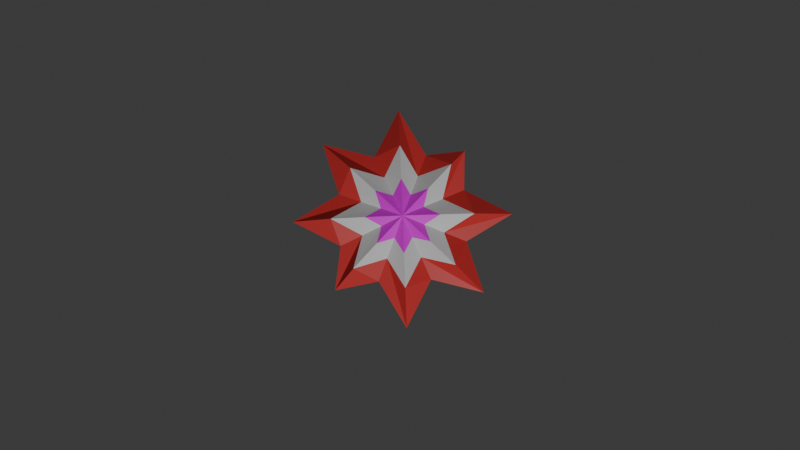 # Source: damage_pickup.blend  (saved by Blender 5.0.119; exported with 4.5.12 LTS)
import bpy
from mathutils import Matrix  # noqa: F401  (used for matrix-valued properties, if any)

bpy.ops.wm.read_factory_settings(use_empty=True)
scene = bpy.context.scene
scene.name = 'Scene'

# ---- collections
col_collection = bpy.data.collections.new('Collection'); scene.collection.children.link(col_collection)

# ---- images (referenced by path relative to the original .blend; pixels are not part of the script)
import os
ASSET_DIR = os.environ.get("B2B_ASSET_DIR", "")  # directory of the original .blend (textures are referenced by path, not embedded)
HERE = os.path.dirname(os.path.abspath(__file__))  # packed textures are extracted next to this script under _unpacked/

def load_image(name, relpath, width, height, colorspace="sRGB"):
    """Load a texture the original file referenced (path relative to the .blend, or extracted next to this script)."""
    p = next((c for c in (os.path.join(HERE, relpath), os.path.join(ASSET_DIR, relpath)) if relpath and os.path.exists(c)), "")
    if p:
        img = bpy.data.images.load(p, check_existing=True)
        img.name = name
    else:  # same state as the original file: an image datablock whose file is absent (Cycles renders it pink)
        img = bpy.data.images.new(name, width, height)
        img.source = "FILE"
        img.filepath = "//" + (relpath or name)
    img.colorspace_settings.name = colorspace
    return img
img_happy_face_png = load_image('happy_face.png', 'happy_face.png', 1024, 1024, 'sRGB')

# ---- materials (node trees are filled in below, after node groups)
mat_outer = bpy.data.materials.new('outer')
mat_inner = bpy.data.materials.new('inner')
mat_face = bpy.data.materials.new('face')

# ---- material node trees
mat_outer.use_nodes = True; mat_outer.node_tree.nodes.clear()
_N = mat_outer.node_tree.nodes; _L = mat_outer.node_tree.links
n0 = _N.new('ShaderNodeBsdfPrincipled'); n0.name = 'Principled BSDF'; n0.location = (-200, 100)
n0.inputs[0].default_value = (0.7305, 0.04374, 0.04231, 1.0)
n1 = _N.new('ShaderNodeOutputMaterial'); n1.name = 'Material Output'; n1.location = (200, 100)
_L.new(n0.outputs[0], n1.inputs[0])
n1.is_active_output = True
mat_inner.use_nodes = True; mat_inner.node_tree.nodes.clear()
_N = mat_inner.node_tree.nodes; _L = mat_inner.node_tree.links
n0 = _N.new('ShaderNodeBsdfPrincipled'); n0.name = 'Principled BSDF'; n0.location = (-200, 100)
n1 = _N.new('ShaderNodeOutputMaterial'); n1.name = 'Material Output'; n1.location = (200, 100)
_L.new(n0.outputs[0], n1.inputs[0])
n1.is_active_output = True
mat_face.use_nodes = True; mat_face.node_tree.nodes.clear()
_N = mat_face.node_tree.nodes; _L = mat_face.node_tree.links
n0 = _N.new('ShaderNodeBsdfPrincipled'); n0.name = 'Principled BSDF'; n0.location = (-200, 100)
n1 = _N.new('ShaderNodeOutputMaterial'); n1.name = 'Material Output'; n1.location = (200, 100)
n2 = _N.new('ShaderNodeTexImage'); n2.name = 'Image Texture'; n2.location = (-549, 142)
n2.image = img_happy_face_png
_L.new(n0.outputs[0], n1.inputs[0])
_L.new(n2.outputs[0], n0.inputs[0])
n1.is_active_output = True

# ---- world
world_world = bpy.data.worlds.new('World'); scene.world = world_world
world_world.use_nodes = True; world_world.node_tree.nodes.clear()
_N = world_world.node_tree.nodes; _L = world_world.node_tree.links
n0 = _N.new('ShaderNodeOutputWorld'); n0.name = 'World Output'; n0.location = (200, 100)
n1 = _N.new('ShaderNodeBackground'); n1.name = 'Background'; n1.location = (-200, 100)
n1.inputs[0].default_value = (0.05088, 0.05088, 0.05088, 1.0)
_L.new(n1.outputs[0], n0.inputs[0])
n0.is_active_output = True
world_world.color = (0.05088, 0.05088, 0.05088)
world_world.sun_shadow_jitter_overblur = 0.0

# ---- cameras
cam_camera = bpy.data.cameras.new('Camera')
cam_camera.clip_end = 100.0
cam_camera.ortho_scale = 7.314

# ---- lights
light_light = bpy.data.lights.new('Light', 'POINT')
light_light.energy = 1000.0
light_light.shadow_soft_size = 0.1

# ---- meshes
me_circle_001 = bpy.data.meshes.new('Circle.001')
me_circle_001.from_pydata([(0.0, 0.5, 0.0), (-0.1183, 0.2856, 0.0), (-0.2946, 0.2946, 0.0281), (-0.2856, 0.1183, 0.0), (-0.5, 0.0, 0.0), (-0.2856, -0.1183, 0.0), (-0.3536, -0.3536, 0.0), (-0.1183, -0.2856, 0.0), (0.0, -0.5, 0.0), (0.1183, -0.2856, 0.0), (0.3173, -0.3173, -0.01726), (0.2856, -0.1183, 0.0), (0.5, 0.0, 0.0), (0.2856, 0.1183, 0.0), (0.3536, 0.3536, 0.0), (0.1183, 0.2856, 0.0), (-1.031e-09, 0.3239, 0.05933), (-0.07662, 0.185, 0.02223), (-0.229, 0.229, 0.05933), (-0.185, 0.07662, 0.02223), (-0.3239, -1.873e-10, 0.05933), (-0.185, -0.07662, 0.02223), (-0.229, -0.229, 0.05933), (-0.07662, -0.185, 0.02223), (-1.031e-09, -0.3239, 0.05933), (0.07662, -0.185, 0.02223), (0.229, -0.229, 0.05933), (0.185, -0.07662, 0.02223), (0.3239, -1.873e-10, 0.05933), (0.185, 0.07662, 0.02223), (0.229, 0.229, 0.05933), (0.07662, 0.185, 0.02223), (-3.558e-10, 0.1698, 0.06959), (-0.04018, 0.09699, 0.04846), (-0.1201, 0.1201, 0.06959), (-0.09699, 0.04018, 0.04846), (-0.1698, 1.084e-09, 0.06959), (-0.09699, -0.04018, 0.04846), (-0.1201, -0.1201, 0.06959), (-0.04018, -0.09699, 0.04846), (-3.558e-10, -0.1698, 0.06959), (0.04018, -0.09699, 0.04846), (0.1201, -0.1201, 0.06959), (0.09699, -0.04018, 0.04846), (0.1698, 1.084e-09, 0.06959), (0.09699, 0.04018, 0.04846), (0.1201, 0.1201, 0.06959), (0.04018, 0.09699, 0.04846), (6.985e-10, -4.657e-10, 0.07854), (-0.06117, 0.06117, 0.07398), (-0.08658, 3.243e-10, 0.07398), (-0.06178, -0.06178, 0.07393), (1.497e-10, -0.0884, 0.07388), (0.06298, -0.06298, 0.07384), (0.08899, 3.463e-10, 0.07385), (0.06237, 0.06237, 0.07389), (1.573e-10, 0.08718, 0.07394), (-1.031e-09, 0.3239, -0.05933), (-0.07662, 0.185, -0.02223), (-0.229, 0.229, -0.05933), (-0.185, 0.07662, -0.02223), (-0.3239, -1.873e-10, -0.05933), (-0.185, -0.07662, -0.02223), (-0.229, -0.229, -0.05933), (-0.07662, -0.185, -0.02223), (-1.031e-09, -0.3239, -0.05933), (0.07662, -0.185, -0.02223), (0.229, -0.229, -0.05933), (0.185, -0.07662, -0.02223), (0.3239, -1.873e-10, -0.05933), (0.185, 0.07662, -0.02223), (0.229, 0.229, -0.05933), (0.07662, 0.185, -0.02223), (-3.558e-10, 0.1698, -0.06959), (-0.04018, 0.09699, -0.04846), (-0.1201, 0.1201, -0.06959), (-0.09699, 0.04018, -0.04846), (-0.1698, 1.084e-09, -0.06959), (-0.09699, -0.04018, -0.04846), (-0.1201, -0.1201, -0.06959), (-0.04018, -0.09699, -0.04846), (-3.558e-10, -0.1698, -0.06959), (0.04018, -0.09699, -0.04846), (0.1201, -0.1201, -0.06959), (0.09699, -0.04018, -0.04846), (0.1698, 1.084e-09, -0.06959), (0.09699, 0.04018, -0.04846), (0.1201, 0.1201, -0.06959), (0.04018, 0.09699, -0.04846), (6.985e-10, -4.657e-10, -0.07854), (-0.06117, 0.06117, -0.07398), (-0.08658, 3.243e-10, -0.07398), (-0.06178, -0.06178, -0.07393), (1.497e-10, -0.0884, -0.07388), (0.06298, -0.06298, -0.07384), (0.08899, 3.463e-10, -0.07385), (0.06237, 0.06237, -0.07389), (1.573e-10, 0.08718, -0.07394)], [], [(17, 18, 2, 1), (18, 19, 3, 2), (19, 20, 4, 3), (20, 21, 5, 4), (21, 22, 6, 5), (22, 23, 7, 6), (23, 24, 8, 7), (24, 25, 9, 8), (25, 26, 10, 9), (26, 27, 11, 10), (27, 28, 12, 11), (28, 29, 13, 12), (29, 30, 14, 13), (30, 31, 15, 14), (31, 16, 0, 15), (16, 17, 1, 0), (32, 33, 17, 16), (33, 34, 18, 17), (34, 35, 19, 18), (35, 36, 20, 19), (36, 37, 21, 20), (37, 38, 22, 21), (38, 39, 23, 22), (39, 40, 24, 23), (40, 41, 25, 24), (41, 42, 26, 25), (42, 43, 27, 26), (43, 44, 28, 27), (44, 45, 29, 28), (45, 46, 30, 29), (46, 47, 31, 30), (47, 32, 16, 31), (48, 33, 56), (48, 49, 33), (48, 35, 49), (48, 50, 35), (48, 37, 50), (48, 51, 37), (48, 39, 51), (48, 52, 39), (48, 41, 52), (48, 53, 41), (48, 43, 53), (48, 54, 43), (48, 45, 54), (48, 55, 45), (48, 47, 55), (48, 56, 47), (49, 35, 34), (33, 49, 34), (35, 50, 36), (50, 37, 36), (37, 51, 38), (51, 39, 38), (39, 52, 40), (52, 41, 40), (41, 53, 42), (53, 43, 42), (54, 45, 44), (43, 54, 44), (55, 47, 46), (45, 55, 46), (56, 33, 32), (47, 56, 32), (58, 1, 2, 59), (59, 2, 3, 60), (60, 3, 4, 61), (61, 4, 5, 62), (62, 5, 6, 63), (63, 6, 7, 64), (64, 7, 8, 65), (65, 8, 9, 66), (66, 9, 10, 67), (67, 10, 11, 68), (68, 11, 12, 69), (69, 12, 13, 70), (70, 13, 14, 71), (71, 14, 15, 72), (72, 15, 0, 57), (57, 0, 1, 58), (73, 57, 58, 74), (74, 58, 59, 75), (75, 59, 60, 76), (76, 60, 61, 77), (77, 61, 62, 78), (78, 62, 63, 79), (79, 63, 64, 80), (80, 64, 65, 81), (81, 65, 66, 82), (82, 66, 67, 83), (83, 67, 68, 84), (84, 68, 69, 85), (85, 69, 70, 86), (86, 70, 71, 87), (87, 71, 72, 88), (88, 72, 57, 73), (89, 97, 74), (89, 74, 90), (89, 90, 76), (89, 76, 91), (89, 91, 78), (89, 78, 92), (89, 92, 80), (89, 80, 93), (89, 93, 82), (89, 82, 94), (89, 94, 84), (89, 84, 95), (89, 95, 86), (89, 86, 96), (89, 96, 88), (89, 88, 97), (90, 75, 76), (74, 75, 90), (76, 77, 91), (91, 77, 78), (78, 79, 92), (92, 79, 80), (80, 81, 93), (93, 81, 82), (82, 83, 94), (94, 83, 84), (95, 85, 86), (84, 85, 95), (96, 87, 88), (86, 87, 96), (97, 73, 74), (88, 73, 97)])
me_circle_001.polygons.foreach_set('material_index', [0, 0, 0, 0, 0, 0, 0, 0, 0, 0, 0, 0, 0, 0, 0, 0, 1, 1, 1, 1, 1, 1, 1, 1, 1, 1, 1, 1, 1, 1, 1, 1, 2, 2, 2, 2, 2, 2, 2, 2, 2, 2, 2, 2, 2, 2, 2, 2, 2, 2, 2, 2, 2, 2, 2, 2, 2, 2, 2, 2, 2, 2, 2, 2, 0, 0, 0, 0, 0, 0, 0, 0, 0, 0, 0, 0, 0, 0, 0, 0, 1, 1, 1, 1, 1, 1, 1, 1, 1, 1, 1, 1, 1, 1, 1, 1, 2, 2, 2, 2, 2, 2, 2, 2, 2, 2, 2, 2, 2, 2, 2, 2, 2, 2, 2, 2, 2, 2, 2, 2, 2, 2, 2, 2, 2, 2, 2, 2])
_uv = me_circle_001.uv_layers.new(name='UVMap')
_uv.uv.foreach_set('vector', [-0.05828, -0.05828, -0.05828, -0.05828, -0.05828, -0.05828, -0.05828, -0.05828, -0.05828, -0.05828, -0.05828, -0.05828, -0.05828, -0.05828, -0.05828, -0.05828, -0.05828, -0.05828, -0.05828, -0.05828, -0.05828, -0.05828, -0.05828, -0.05828, -0.05828, -0.05828, -0.05828, -0.05828, -0.05828, -0.05828, -0.05828, -0.05828, -0.05828, -0.05828, -0.05828, -0.05828, -0.05828, -0.05828, -0.05828, -0.05828, -0.05828, -0.05828, -0.05828, -0.05828, -0.05828, -0.05828, -0.05828, -0.05828, -0.05828, -0.05828, -0.05828, -0.05828, -0.05828, -0.05828, -0.05828, -0.05828, -0.05828, -0.05828, -0.05828, -0.05828, -0.05828, -0.05828, -0.05828, -0.05828, -0.05828, -0.05828, -0.05828, -0.05828, -0.05828, -0.05828, -0.05828, -0.05828, -0.05828, -0.05828, -0.05828, -0.05828, -0.05828, -0.05828, -0.05828, -0.05828, -0.05828, -0.05828, -0.05828, -0.05828, -0.05828, -0.05828, -0.05828, -0.05828, -0.05828, -0.05828, -0.05828, -0.05828, -0.05828, -0.05828, -0.05828, -0.05828, -0.05828, -0.05828, -0.05828, -0.05828, -0.05828, -0.05828, -0.05828, -0.05828, -0.05828, -0.05828, -0.05828, -0.05828, -0.05828, -0.05828, -0.05828, -0.05828, -0.05828, -0.05828, -0.05828, -0.05828, -0.05828, -0.05828, -0.05828, -0.05828, -0.05828, -0.05828, -0.05828, -0.05828, -0.05828, -0.05828, -0.05828, -0.05828, -0.05828, -0.05828, -0.05828, -0.05828, -0.05828, -0.05828, -0.05828, -0.05828, -0.05828, -0.05828, -0.05828, -0.05828, -0.05828, -0.05828, -0.05828, -0.05828, -0.05828, -0.05828, -0.05828, -0.05828, -0.05828, -0.05828, -0.05828, -0.05828, -0.05828, -0.05828, -0.05828, -0.05828, -0.05828, -0.05828, -0.05828, -0.05828, -0.05828, -0.05828, -0.05828, -0.05828, -0.05828, -0.05828, -0.05828, -0.05828, -0.05828, -0.05828, -0.05828, -0.05828, -0.05828, -0.05828, -0.05828, -0.05828, -0.05828, -0.05828, -0.05828, -0.05828, -0.05828, -0.05828, -0.05828, -0.05828, -0.05828, -0.05828, -0.05828, -0.05828, -0.05828, -0.05828, -0.05828, -0.05828, -0.05828, -0.05828, -0.05828, -0.05828, -0.05828, -0.05828, -0.05828, -0.05828, -0.05828, -0.05828, -0.05828, -0.05828, -0.05828, -0.05828, -0.05828, -0.05828, -0.05828, -0.05828, -0.05828, -0.05828, -0.05828, -0.05828, -0.05828, -0.05828, -0.05828, -0.05828, -0.05828, -0.05828, -0.05828, -0.05828, -0.05828, -0.05828, -0.05828, -0.05828, -0.05828, -0.05828, -0.05828, -0.05828, -0.05828, -0.05828, -0.05828, -0.05828, -0.05828, -0.05828, -0.05828, -0.05828, -0.05828, -0.05828, -0.05828, -0.05828, -0.05828, -0.05828, -0.05828, -0.05828, -0.05828, -0.05828, -0.05828, -0.05828, -0.05828, -0.05828, -0.05828, -0.05828, -0.05828, -0.05828, 0.5, 0.5547, 0.6536, 0.9191, 0.502, 0.8772, 0.5, 0.5547, 0.7279, 0.7797, 0.6536, 0.9191, 0.5, 0.5547, 0.8663, 0.7037, 0.7279, 0.7797, 0.5, 0.5547, 0.8205, 0.5527, 0.8663, 0.7037, 0.5, 0.5547, 0.8644, 0.4011, 0.8205, 0.5527, 0.5, 0.5547, 0.7271, 0.3248, 0.8644, 0.4011, 0.5, 0.5547, 0.6491, 0.1884, 0.7271, 0.3248, 0.5, 0.5547, 0.498, 0.2281, 0.6491, 0.1884, 0.5, 0.5547, 0.3464, 0.1903, 0.498, 0.2281, 0.5, 0.5547, 0.266, 0.3236, 0.3464, 0.1903, 0.5, 0.5547, 0.1337, 0.4057, 0.266, 0.3236, 0.5, 0.5547, 0.1714, 0.5568, 0.1337, 0.4057, 0.5, 0.5547, 0.1356, 0.7083, 0.1714, 0.5568, 0.5, 0.5547, 0.2709, 0.7867, 0.1356, 0.7083, 0.5, 0.5547, 0.351, 0.921, 0.2709, 0.7867, 0.5, 0.5547, 0.502, 0.8772, 0.351, 0.921, 0.1118, 0.9093, 0.1171, 0.9228, 0.09336, 0.9273, 0.09836, 0.9037, 0.1118, 0.9093, 0.09336, 0.9273, 0.1171, 0.9228, 0.1306, 0.9174, 0.1303, 0.9431, 0.1306, 0.9174, 0.1439, 0.9231, 0.1303, 0.9431, 0.1439, 0.9231, 0.1497, 0.9099, 0.1676, 0.9281, 0.1497, 0.9099, 0.1631, 0.9044, 0.1676, 0.9281, 0.1631, 0.9044, 0.1582, 0.8909, 0.1833, 0.8912, 0.1582, 0.8909, 0.1634, 0.8776, 0.1833, 0.8912, 0.1634, 0.8776, 0.1505, 0.8714, 0.1684, 0.8539, 0.1505, 0.8714, 0.1446, 0.8584, 0.1684, 0.8539, 0.1312, 0.8631, 0.1178, 0.8581, 0.1314, 0.8381, 0.1446, 0.8584, 0.1312, 0.8631, 0.1314, 0.8381, 0.1118, 0.8711, 0.09865, 0.8769, 0.09415, 0.8531, 0.1178, 0.8581, 0.1118, 0.8711, 0.09415, 0.8531, 0.1039, 0.8903, 0.09836, 0.9037, 0.07838, 0.8901, 0.09865, 0.8769, 0.1039, 0.8903, 0.07838, 0.8901, -0.05828, -0.05828, -0.05828, -0.05828, -0.05828, -0.05828, -0.05828, -0.05828, -0.05828, -0.05828, -0.05828, -0.05828, -0.05828, -0.05828, -0.05828, -0.05828, -0.05828, -0.05828, -0.05828, -0.05828, -0.05828, -0.05828, -0.05828, -0.05828, -0.05828, -0.05828, -0.05828, -0.05828, -0.05828, -0.05828, -0.05828, -0.05828, -0.05828, -0.05828, -0.05828, -0.05828, -0.05828, -0.05828, -0.05828, -0.05828, -0.05828, -0.05828, -0.05828, -0.05828, -0.05828, -0.05828, -0.05828, -0.05828, -0.05828, -0.05828, -0.05828, -0.05828, -0.05828, -0.05828, -0.05828, -0.05828, -0.05828, -0.05828, -0.05828, -0.05828, -0.05828, -0.05828, -0.05828, -0.05828, -0.05828, -0.05828, -0.05828, -0.05828, -0.05828, -0.05828, -0.05828, -0.05828, -0.05828, -0.05828, -0.05828, -0.05828, -0.05828, -0.05828, -0.05828, -0.05828, -0.05828, -0.05828, -0.05828, -0.05828, -0.05828, -0.05828, -0.05828, -0.05828, -0.05828, -0.05828, -0.05828, -0.05828, -0.05828, -0.05828, -0.05828, -0.05828, -0.05828, -0.05828, -0.05828, -0.05828, -0.05828, -0.05828, -0.05828, -0.05828, -0.05828, -0.05828, -0.05828, -0.05828, -0.05828, -0.05828, -0.05828, -0.05828, -0.05828, -0.05828, -0.05828, -0.05828, -0.05828, -0.05828, -0.05828, -0.05828, -0.05828, -0.05828, -0.05828, -0.05828, -0.05828, -0.05828, -0.05828, -0.05828, -0.05828, -0.05828, -0.05828, -0.05828, -0.05828, -0.05828, -0.05828, -0.05828, -0.05828, -0.05828, -0.05828, -0.05828, -0.05828, -0.05828, -0.05828, -0.05828, -0.05828, -0.05828, -0.05828, -0.05828, -0.05828, -0.05828, -0.05828, -0.05828, -0.05828, -0.05828, -0.05828, -0.05828, -0.05828, -0.05828, -0.05828, -0.05828, -0.05828, -0.05828, -0.05828, -0.05828, -0.05828, -0.05828, -0.05828, -0.05828, -0.05828, -0.05828, -0.05828, -0.05828, -0.05828, -0.05828, -0.05828, -0.05828, -0.05828, -0.05828, -0.05828, -0.05828, -0.05828, -0.05828, -0.05828, -0.05828, -0.05828, -0.05828, -0.05828, -0.05828, -0.05828, -0.05828, -0.05828, -0.05828, -0.05828, -0.05828, -0.05828, -0.05828, -0.05828, -0.05828, -0.05828, -0.05828, -0.05828, -0.05828, -0.05828, -0.05828, -0.05828, -0.05828, -0.05828, -0.05828, -0.05828, -0.05828, -0.05828, -0.05828, -0.05828, -0.05828, -0.05828, -0.05828, -0.05828, -0.05828, -0.05828, -0.05828, -0.05828, -0.05828, -0.05828, -0.05828, -0.05828, -0.05828, -0.05828, -0.05828, -0.05828, -0.05828, -0.05828, -0.05828, -0.05828, -0.05828, -0.05828, -0.05828, -0.05828, -0.05828, -0.05828, -0.05828, -0.05828, -0.05828, -0.05828, -0.05828, -0.05828, -0.05828, -0.05828, -0.05828, -0.05828, -0.05828, -0.05828, -0.05828, -0.05828, -0.05828, -0.05828, -0.05828, 0.5, 0.5547, 0.502, 0.8772, 0.6536, 0.9191, 0.5, 0.5547, 0.6536, 0.9191, 0.7279, 0.7797, 0.5, 0.5547, 0.7279, 0.7797, 0.8663, 0.7037, 0.5, 0.5547, 0.8663, 0.7037, 0.8205, 0.5527, 0.5, 0.5547, 0.8205, 0.5527, 0.8644, 0.4011, 0.5, 0.5547, 0.8644, 0.4011, 0.7271, 0.3248, 0.5, 0.5547, 0.7271, 0.3248, 0.6491, 0.1884, 0.5, 0.5547, 0.6491, 0.1884, 0.498, 0.2281, 0.5, 0.5547, 0.498, 0.2281, 0.3464, 0.1903, 0.5, 0.5547, 0.3464, 0.1903, 0.266, 0.3236, 0.5, 0.5547, 0.266, 0.3236, 0.1337, 0.4057, 0.5, 0.5547, 0.1337, 0.4057, 0.1714, 0.5568, 0.5, 0.5547, 0.1714, 0.5568, 0.1356, 0.7083, 0.5, 0.5547, 0.1356, 0.7083, 0.2709, 0.7867, 0.5, 0.5547, 0.2709, 0.7867, 0.351, 0.921, 0.5, 0.5547, 0.351, 0.921, 0.502, 0.8772, 0.1118, 0.9093, 0.09336, 0.9273, 0.1171, 0.9228, 0.09836, 0.9037, 0.09336, 0.9273, 0.1118, 0.9093, 0.1171, 0.9228, 0.1303, 0.9431, 0.1306, 0.9174, 0.1306, 0.9174, 0.1303, 0.9431, 0.1439, 0.9231, 0.1439, 0.9231, 0.1676, 0.9281, 0.1497, 0.9099, 0.1497, 0.9099, 0.1676, 0.9281, 0.1631, 0.9044, 0.1631, 0.9044, 0.1833, 0.8912, 0.1582, 0.8909, 0.1582, 0.8909, 0.1833, 0.8912, 0.1634, 0.8776, 0.1634, 0.8776, 0.1684, 0.8539, 0.1505, 0.8714, 0.1505, 0.8714, 0.1684, 0.8539, 0.1446, 0.8584, 0.1312, 0.8631, 0.1314, 0.8381, 0.1178, 0.8581, 0.1446, 0.8584, 0.1314, 0.8381, 0.1312, 0.8631, 0.1118, 0.8711, 0.09415, 0.8531, 0.09865, 0.8769, 0.1178, 0.8581, 0.09415, 0.8531, 0.1118, 0.8711, 0.1039, 0.8903, 0.07838, 0.8901, 0.09836, 0.9037, 0.09865, 0.8769, 0.07838, 0.8901, 0.1039, 0.8903])
me_circle_001.materials.append(mat_outer)
me_circle_001.materials.append(mat_inner)
me_circle_001.materials.append(mat_face)
me_circle_001.update()

# ---- objects
ob_light = bpy.data.objects.new('Light', light_light)
ob_camera = bpy.data.objects.new('Camera', cam_camera)
ob_damage_pickup = bpy.data.objects.new('damage_pickup', me_circle_001)

# ---- transforms, parenting, visibility, modifiers, constraints
ob_light.location = (4.076, 1.005, 5.904)
ob_light.rotation_euler = (0.6503, 0.05522, 1.866)
ob_light.lock_rotations_4d = False
ob_light.empty_display_type = 'ARROWS'
ob_light.color = (0.0, 0.0, 0.0, 0.0)
ob_light.lineart.crease_threshold = 0.0
ob_camera.location = (0.696, -0.0373, 5.007)
ob_camera.rotation_euler = (0.1319, 1.642e-07, 1.534)
ob_camera.lock_rotations_4d = False
ob_camera.empty_display_type = 'ARROWS'
ob_camera.color = (0.0, 0.0, 0.0, 0.0)
ob_camera.hide_render = True
ob_camera.display_type = 'WIRE'
ob_camera.lineart.crease_threshold = 0.0
ob_damage_pickup.location = (0.0, 0.0, 0.0)

# ---- collection membership
col_collection.objects.link(ob_light)
col_collection.objects.link(ob_camera)
col_collection.objects.link(ob_damage_pickup)

# ---- scene / render settings (as saved in the file)
scene.camera = ob_camera
scene.frame_start = 1; scene.frame_end = 250; scene.frame_set(1)
scene.render.engine = 'BLENDER_EEVEE_NEXT'
scene.render.bake_bias = 0.0
scene.render.bake_samples = 0
scene.cycles.sampling_pattern = 'TABULATED_SOBOL'
scene.eevee.use_volume_custom_range = False
bpy.context.view_layer.update()
